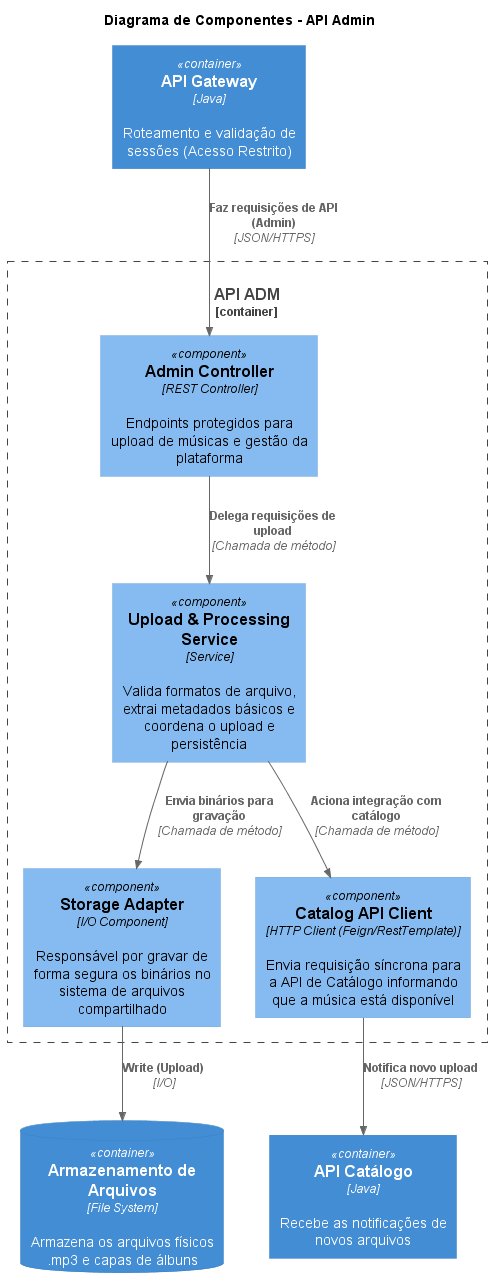

The diagram above was rendered by PlantUML. Its source (embedded in the PNG):
@startuml Component_ADM
!include https://raw.githubusercontent.com/plantuml-stdlib/C4-PlantUML/master/C4_Component.puml

title Diagrama de Componentes - API Admin

Container(api_gateway, "API Gateway", "Java", "Roteamento e validação de sessões (Acesso Restrito)")
Container(api_musicas, "API Catálogo", "Java", "Recebe as notificações de novos arquivos")
ContainerDb(storage, "Armazenamento de Arquivos", "File System", "Armazena os arquivos físicos .mp3 e capas de álbuns")

Container_Boundary(api_adm_boundary, "API ADM") {
    
    Component(admin_controller, "Admin Controller", "REST Controller", "Endpoints protegidos para upload de músicas e gestão da plataforma")
    Component(upload_service, "Upload & Processing Service", "Service", "Valida formatos de arquivo, extrai metadados básicos e coordena o upload e persistência")
    
    Component(storage_adapter, "Storage Adapter", "I/O Component", "Responsável por gravar de forma segura os binários no sistema de arquivos compartilhado")
    Component(catalog_client, "Catalog API Client", "HTTP Client (Feign/RestTemplate)", "Envia requisição síncrona para a API de Catálogo informando que a música está disponível")

    ' Relações internas
    Rel(admin_controller, upload_service, "Delega requisições de upload", "Chamada de método")
    Rel(upload_service, storage_adapter, "Envia binários para gravação", "Chamada de método")
    Rel(upload_service, catalog_client, "Aciona integração com catálogo", "Chamada de método")
}

' Relações externas
Rel(api_gateway, admin_controller, "Faz requisições de API (Admin)", "JSON/HTTPS")
Rel(storage_adapter, storage, "Write (Upload)", "I/O")
Rel(catalog_client, api_musicas, "Notifica novo upload", "JSON/HTTPS")

@enduml